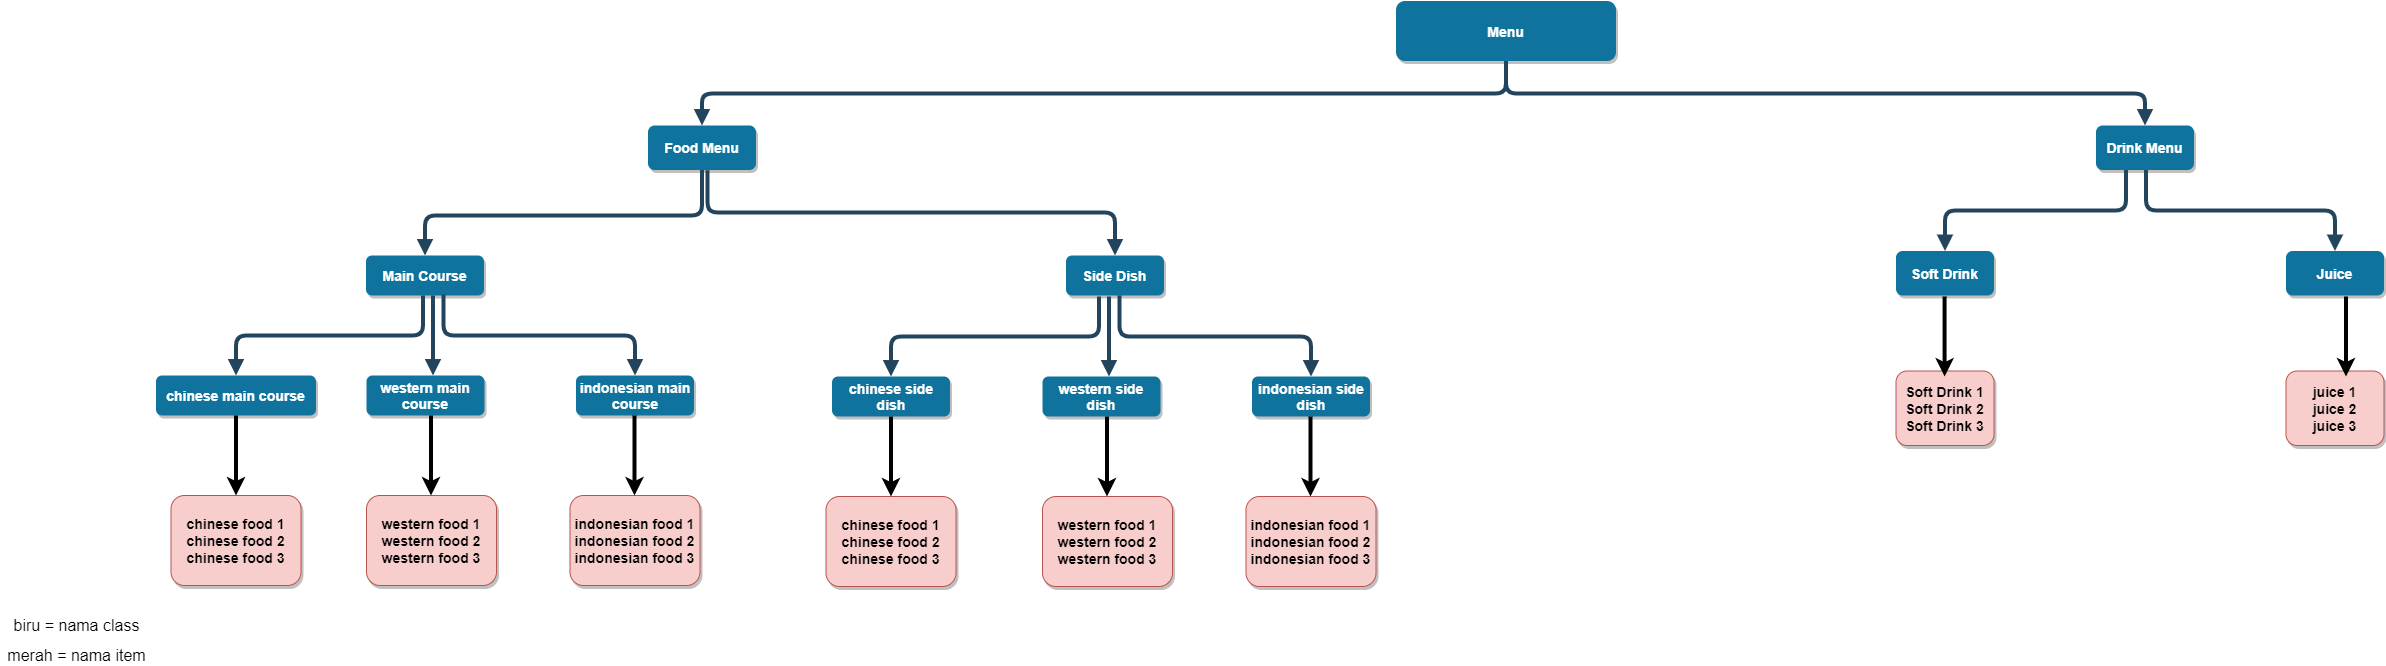

The diagram above was exported from draw.io. Its source (the exported page's mxGraphModel, read from the mxfile embedded in the PNG):
<mxGraphModel dx="2621.5" dy="433" grid="1" gridSize="10" guides="1" tooltips="1" connect="1" arrows="1" fold="1" page="1" pageScale="1.5" pageWidth="1169" pageHeight="827" background="#ffffff" math="0" shadow="0">
  <root>
    <mxCell id="0" />
    <mxCell id="1" parent="0" />
    <mxCell id="3" value="Menu" style="rounded=1;fillColor=#10739E;strokeColor=none;shadow=1;gradientColor=none;fontStyle=1;fontColor=#FFFFFF;fontSize=14;" parent="1" vertex="1">
      <mxGeometry x="1030" y="345.5" width="220" height="60" as="geometry" />
    </mxCell>
    <mxCell id="5" value="Food Menu" style="rounded=1;fillColor=#10739E;strokeColor=none;shadow=1;gradientColor=none;fontStyle=1;fontColor=#FFFFFF;fontSize=14;" parent="1" vertex="1">
      <mxGeometry x="282" y="470" width="108" height="44.5" as="geometry" />
    </mxCell>
    <mxCell id="6" value="Drink Menu" style="rounded=1;fillColor=#10739E;strokeColor=none;shadow=1;gradientColor=none;fontStyle=1;fontColor=#FFFFFF;fontSize=14;" parent="1" vertex="1">
      <mxGeometry x="1730" y="470" width="98" height="44.5" as="geometry" />
    </mxCell>
    <mxCell id="8" value="Main Course" style="rounded=1;fillColor=#10739E;strokeColor=none;shadow=1;gradientColor=none;fontStyle=1;fontColor=#FFFFFF;fontSize=14;" parent="1" vertex="1">
      <mxGeometry y="600" width="118" height="40" as="geometry" />
    </mxCell>
    <mxCell id="13" value="Side Dish" style="rounded=1;fillColor=#10739E;strokeColor=none;shadow=1;gradientColor=none;fontStyle=1;fontColor=#FFFFFF;fontSize=14;" parent="1" vertex="1">
      <mxGeometry x="700" y="600" width="98" height="40" as="geometry" />
    </mxCell>
    <mxCell id="30" value="" style="edgeStyle=elbowEdgeStyle;elbow=vertical;strokeWidth=4;endArrow=block;endFill=1;fontStyle=1;strokeColor=#23445D;" parent="1" source="3" target="5" edge="1">
      <mxGeometry x="22" y="165.5" width="100" height="100" as="geometry">
        <mxPoint x="22" y="265.5" as="sourcePoint" />
        <mxPoint x="122" y="165.5" as="targetPoint" />
      </mxGeometry>
    </mxCell>
    <mxCell id="32" value="" style="edgeStyle=elbowEdgeStyle;elbow=vertical;strokeWidth=4;endArrow=block;endFill=1;fontStyle=1;strokeColor=#23445D;" parent="1" source="3" target="6" edge="1">
      <mxGeometry x="22" y="165.5" width="100" height="100" as="geometry">
        <mxPoint x="22" y="265.5" as="sourcePoint" />
        <mxPoint x="122" y="165.5" as="targetPoint" />
      </mxGeometry>
    </mxCell>
    <mxCell id="nZXgOhopoBU_OLc_6xJs-55" value="" style="edgeStyle=elbowEdgeStyle;elbow=vertical;strokeWidth=4;endArrow=block;endFill=1;fontStyle=1;strokeColor=#23445D;entryX=0.5;entryY=0;entryDx=0;entryDy=0;exitX=0.5;exitY=1;exitDx=0;exitDy=0;" parent="1" source="5" target="8" edge="1">
      <mxGeometry x="-110" y="275.5" width="100" height="100" as="geometry">
        <mxPoint x="640" y="515.5" as="sourcePoint" />
        <mxPoint x="440" y="590" as="targetPoint" />
        <Array as="points">
          <mxPoint x="140" y="560" />
        </Array>
      </mxGeometry>
    </mxCell>
    <mxCell id="nZXgOhopoBU_OLc_6xJs-56" value="" style="edgeStyle=elbowEdgeStyle;elbow=vertical;strokeWidth=4;endArrow=block;endFill=1;fontStyle=1;strokeColor=#23445D;exitX=0.55;exitY=1.008;exitDx=0;exitDy=0;exitPerimeter=0;entryX=0.5;entryY=0;entryDx=0;entryDy=0;" parent="1" source="5" target="13" edge="1">
      <mxGeometry x="-88" y="285.5" width="100" height="100" as="geometry">
        <mxPoint x="662" y="525.5" as="sourcePoint" />
        <mxPoint x="840" y="600" as="targetPoint" />
        <Array as="points" />
      </mxGeometry>
    </mxCell>
    <mxCell id="nZXgOhopoBU_OLc_6xJs-57" value="chinese main course" style="rounded=1;fillColor=#10739E;strokeColor=none;shadow=1;gradientColor=none;fontStyle=1;fontColor=#FFFFFF;fontSize=14;" parent="1" vertex="1">
      <mxGeometry x="-210" y="720" width="160" height="40" as="geometry" />
    </mxCell>
    <mxCell id="nZXgOhopoBU_OLc_6xJs-58" value="western main course" style="rounded=1;fillColor=#10739E;strokeColor=none;shadow=1;gradientColor=none;fontStyle=1;fontColor=#FFFFFF;fontSize=14;whiteSpace=wrap;" parent="1" vertex="1">
      <mxGeometry x="0.5" y="720" width="118" height="40" as="geometry" />
    </mxCell>
    <mxCell id="nZXgOhopoBU_OLc_6xJs-59" value="indonesian main course" style="rounded=1;fillColor=#10739E;strokeColor=none;shadow=1;gradientColor=none;fontStyle=1;fontColor=#FFFFFF;fontSize=14;whiteSpace=wrap;" parent="1" vertex="1">
      <mxGeometry x="210" y="720" width="118" height="40" as="geometry" />
    </mxCell>
    <mxCell id="nZXgOhopoBU_OLc_6xJs-63" value="chinese food 1&#10;chinese food 2&#10;chinese food 3" style="rounded=1;fillColor=#f8cecc;strokeColor=#b85450;shadow=1;fontStyle=1;fontSize=14;" parent="1" vertex="1">
      <mxGeometry x="-195" y="840" width="130" height="90" as="geometry" />
    </mxCell>
    <mxCell id="nZXgOhopoBU_OLc_6xJs-64" value="western food 1&#10;western food 2&#10;western food 3" style="rounded=1;fillColor=#f8cecc;strokeColor=#b85450;shadow=1;fontStyle=1;fontSize=14;" parent="1" vertex="1">
      <mxGeometry x="0.5" y="840" width="130" height="90" as="geometry" />
    </mxCell>
    <mxCell id="nZXgOhopoBU_OLc_6xJs-65" value="indonesian food 1&#10;indonesian food 2&#10;indonesian food 3" style="rounded=1;fillColor=#f8cecc;strokeColor=#b85450;shadow=1;fontStyle=1;fontSize=14;" parent="1" vertex="1">
      <mxGeometry x="204" y="840" width="130" height="90" as="geometry" />
    </mxCell>
    <mxCell id="nZXgOhopoBU_OLc_6xJs-66" value="" style="edgeStyle=elbowEdgeStyle;elbow=vertical;strokeWidth=4;endArrow=block;endFill=1;fontStyle=1;strokeColor=#23445D;entryX=0.5;entryY=0;entryDx=0;entryDy=0;" parent="1" target="nZXgOhopoBU_OLc_6xJs-57" edge="1">
      <mxGeometry x="-389" y="391" width="100" height="100" as="geometry">
        <mxPoint x="57" y="640" as="sourcePoint" />
        <mxPoint x="-220" y="715.5" as="targetPoint" />
      </mxGeometry>
    </mxCell>
    <mxCell id="nZXgOhopoBU_OLc_6xJs-68" value="" style="edgeStyle=elbowEdgeStyle;elbow=vertical;strokeWidth=4;endArrow=block;endFill=1;fontStyle=1;strokeColor=#23445D;exitX=0.5;exitY=1;exitDx=0;exitDy=0;" parent="1" edge="1">
      <mxGeometry x="-379" y="401" width="100" height="100" as="geometry">
        <mxPoint x="67" y="640" as="sourcePoint" />
        <mxPoint x="67" y="720" as="targetPoint" />
        <Array as="points">
          <mxPoint x="-129" y="685.5" />
        </Array>
      </mxGeometry>
    </mxCell>
    <mxCell id="nZXgOhopoBU_OLc_6xJs-69" value="" style="edgeStyle=elbowEdgeStyle;elbow=vertical;strokeWidth=4;endArrow=block;endFill=1;fontStyle=1;strokeColor=#23445D;entryX=0.5;entryY=0;entryDx=0;entryDy=0;exitX=0.657;exitY=0.975;exitDx=0;exitDy=0;exitPerimeter=0;" parent="1" source="8" target="nZXgOhopoBU_OLc_6xJs-59" edge="1">
      <mxGeometry x="-379" y="401" width="100" height="100" as="geometry">
        <mxPoint x="67" y="650" as="sourcePoint" />
        <mxPoint x="-201" y="735.5" as="targetPoint" />
        <Array as="points">
          <mxPoint x="250" y="680" />
        </Array>
      </mxGeometry>
    </mxCell>
    <mxCell id="nZXgOhopoBU_OLc_6xJs-76" value="" style="endArrow=classic;html=1;entryX=0.5;entryY=0;entryDx=0;entryDy=0;exitX=0.5;exitY=1;exitDx=0;exitDy=0;strokeWidth=4;" parent="1" source="nZXgOhopoBU_OLc_6xJs-57" target="nZXgOhopoBU_OLc_6xJs-63" edge="1">
      <mxGeometry width="50" height="50" relative="1" as="geometry">
        <mxPoint x="-180" y="820" as="sourcePoint" />
        <mxPoint x="-130" y="770" as="targetPoint" />
      </mxGeometry>
    </mxCell>
    <mxCell id="nZXgOhopoBU_OLc_6xJs-77" value="" style="endArrow=classic;html=1;entryX=0.5;entryY=0;entryDx=0;entryDy=0;exitX=0.5;exitY=1;exitDx=0;exitDy=0;strokeWidth=4;" parent="1" edge="1">
      <mxGeometry width="50" height="50" relative="1" as="geometry">
        <mxPoint x="65" y="760" as="sourcePoint" />
        <mxPoint x="65" y="840" as="targetPoint" />
      </mxGeometry>
    </mxCell>
    <mxCell id="nZXgOhopoBU_OLc_6xJs-78" value="" style="endArrow=classic;html=1;entryX=0.5;entryY=0;entryDx=0;entryDy=0;exitX=0.5;exitY=1;exitDx=0;exitDy=0;strokeWidth=4;" parent="1" edge="1">
      <mxGeometry width="50" height="50" relative="1" as="geometry">
        <mxPoint x="268.5" y="760" as="sourcePoint" />
        <mxPoint x="268.5" y="840" as="targetPoint" />
      </mxGeometry>
    </mxCell>
    <mxCell id="nZXgOhopoBU_OLc_6xJs-79" value="chinese side dish" style="rounded=1;fillColor=#10739E;strokeColor=none;shadow=1;gradientColor=none;fontStyle=1;fontColor=#FFFFFF;fontSize=14;whiteSpace=wrap;" parent="1" vertex="1">
      <mxGeometry x="466" y="721" width="118" height="40" as="geometry" />
    </mxCell>
    <mxCell id="nZXgOhopoBU_OLc_6xJs-80" value="western side dish" style="rounded=1;fillColor=#10739E;strokeColor=none;shadow=1;gradientColor=none;fontStyle=1;fontColor=#FFFFFF;fontSize=14;whiteSpace=wrap;" parent="1" vertex="1">
      <mxGeometry x="676.5" y="721" width="118" height="40" as="geometry" />
    </mxCell>
    <mxCell id="nZXgOhopoBU_OLc_6xJs-81" value="indonesian side dish" style="rounded=1;fillColor=#10739E;strokeColor=none;shadow=1;gradientColor=none;fontStyle=1;fontColor=#FFFFFF;fontSize=14;whiteSpace=wrap;" parent="1" vertex="1">
      <mxGeometry x="886" y="721" width="118" height="40" as="geometry" />
    </mxCell>
    <mxCell id="nZXgOhopoBU_OLc_6xJs-82" value="chinese food 1&#10;chinese food 2&#10;chinese food 3" style="rounded=1;fillColor=#f8cecc;strokeColor=#b85450;shadow=1;fontStyle=1;fontSize=14;" parent="1" vertex="1">
      <mxGeometry x="460" y="841" width="130" height="90" as="geometry" />
    </mxCell>
    <mxCell id="nZXgOhopoBU_OLc_6xJs-83" value="western food 1&#10;western food 2&#10;western food 3" style="rounded=1;fillColor=#f8cecc;strokeColor=#b85450;shadow=1;fontStyle=1;fontSize=14;" parent="1" vertex="1">
      <mxGeometry x="676.5" y="841" width="130" height="90" as="geometry" />
    </mxCell>
    <mxCell id="nZXgOhopoBU_OLc_6xJs-84" value="indonesian food 1&#10;indonesian food 2&#10;indonesian food 3" style="rounded=1;fillColor=#f8cecc;strokeColor=#b85450;shadow=1;fontStyle=1;fontSize=14;" parent="1" vertex="1">
      <mxGeometry x="880" y="841" width="130" height="90" as="geometry" />
    </mxCell>
    <mxCell id="nZXgOhopoBU_OLc_6xJs-85" value="" style="edgeStyle=elbowEdgeStyle;elbow=vertical;strokeWidth=4;endArrow=block;endFill=1;fontStyle=1;strokeColor=#23445D;entryX=0.5;entryY=0;entryDx=0;entryDy=0;" parent="1" target="nZXgOhopoBU_OLc_6xJs-79" edge="1">
      <mxGeometry x="287" y="392" width="100" height="100" as="geometry">
        <mxPoint x="733" y="641" as="sourcePoint" />
        <mxPoint x="456" y="716.5" as="targetPoint" />
      </mxGeometry>
    </mxCell>
    <mxCell id="nZXgOhopoBU_OLc_6xJs-86" value="" style="edgeStyle=elbowEdgeStyle;elbow=vertical;strokeWidth=4;endArrow=block;endFill=1;fontStyle=1;strokeColor=#23445D;exitX=0.5;exitY=1;exitDx=0;exitDy=0;" parent="1" edge="1">
      <mxGeometry x="297" y="402" width="100" height="100" as="geometry">
        <mxPoint x="743" y="641" as="sourcePoint" />
        <mxPoint x="743" y="721" as="targetPoint" />
        <Array as="points">
          <mxPoint x="547" y="686.5" />
        </Array>
      </mxGeometry>
    </mxCell>
    <mxCell id="nZXgOhopoBU_OLc_6xJs-87" value="" style="edgeStyle=elbowEdgeStyle;elbow=vertical;strokeWidth=4;endArrow=block;endFill=1;fontStyle=1;strokeColor=#23445D;entryX=0.5;entryY=0;entryDx=0;entryDy=0;exitX=0.657;exitY=0.975;exitDx=0;exitDy=0;exitPerimeter=0;" parent="1" target="nZXgOhopoBU_OLc_6xJs-81" edge="1">
      <mxGeometry x="297" y="402" width="100" height="100" as="geometry">
        <mxPoint x="753.5259999999998" y="640" as="sourcePoint" />
        <mxPoint x="475" y="736.5" as="targetPoint" />
        <Array as="points">
          <mxPoint x="926" y="681" />
        </Array>
      </mxGeometry>
    </mxCell>
    <mxCell id="nZXgOhopoBU_OLc_6xJs-88" value="" style="endArrow=classic;html=1;entryX=0.5;entryY=0;entryDx=0;entryDy=0;exitX=0.5;exitY=1;exitDx=0;exitDy=0;strokeWidth=4;" parent="1" source="nZXgOhopoBU_OLc_6xJs-79" target="nZXgOhopoBU_OLc_6xJs-82" edge="1">
      <mxGeometry width="50" height="50" relative="1" as="geometry">
        <mxPoint x="496" y="821" as="sourcePoint" />
        <mxPoint x="546" y="771" as="targetPoint" />
      </mxGeometry>
    </mxCell>
    <mxCell id="nZXgOhopoBU_OLc_6xJs-89" value="" style="endArrow=classic;html=1;entryX=0.5;entryY=0;entryDx=0;entryDy=0;exitX=0.5;exitY=1;exitDx=0;exitDy=0;strokeWidth=4;" parent="1" edge="1">
      <mxGeometry width="50" height="50" relative="1" as="geometry">
        <mxPoint x="741" y="761" as="sourcePoint" />
        <mxPoint x="741" y="841" as="targetPoint" />
      </mxGeometry>
    </mxCell>
    <mxCell id="nZXgOhopoBU_OLc_6xJs-90" value="" style="endArrow=classic;html=1;entryX=0.5;entryY=0;entryDx=0;entryDy=0;exitX=0.5;exitY=1;exitDx=0;exitDy=0;strokeWidth=4;" parent="1" edge="1">
      <mxGeometry width="50" height="50" relative="1" as="geometry">
        <mxPoint x="944.5" y="761" as="sourcePoint" />
        <mxPoint x="944.5" y="841" as="targetPoint" />
      </mxGeometry>
    </mxCell>
    <mxCell id="nZXgOhopoBU_OLc_6xJs-91" value="Soft Drink" style="rounded=1;fillColor=#10739E;strokeColor=none;shadow=1;gradientColor=none;fontStyle=1;fontColor=#FFFFFF;fontSize=14;" parent="1" vertex="1">
      <mxGeometry x="1530" y="595.5" width="98" height="44.5" as="geometry" />
    </mxCell>
    <mxCell id="nZXgOhopoBU_OLc_6xJs-92" value="Juice" style="rounded=1;fillColor=#10739E;strokeColor=none;shadow=1;gradientColor=none;fontStyle=1;fontColor=#FFFFFF;fontSize=14;" parent="1" vertex="1">
      <mxGeometry x="1920" y="595.5" width="98" height="44.5" as="geometry" />
    </mxCell>
    <mxCell id="nZXgOhopoBU_OLc_6xJs-95" value="Soft Drink 1&#10;Soft Drink 2&#10;Soft Drink 3" style="rounded=1;fillColor=#f8cecc;strokeColor=#b85450;shadow=1;fontStyle=1;fontSize=14;" parent="1" vertex="1">
      <mxGeometry x="1530" y="715.5" width="98" height="74.5" as="geometry" />
    </mxCell>
    <mxCell id="nZXgOhopoBU_OLc_6xJs-98" value="juice 1&#10;juice 2&#10;juice 3" style="rounded=1;fillColor=#f8cecc;strokeColor=#b85450;shadow=1;fontStyle=1;fontSize=14;" parent="1" vertex="1">
      <mxGeometry x="1920" y="715.5" width="98" height="74.5" as="geometry" />
    </mxCell>
    <mxCell id="nZXgOhopoBU_OLc_6xJs-99" value="" style="edgeStyle=elbowEdgeStyle;elbow=vertical;strokeWidth=4;endArrow=block;endFill=1;fontStyle=1;strokeColor=#23445D;entryX=0.5;entryY=0;entryDx=0;entryDy=0;" parent="1" target="nZXgOhopoBU_OLc_6xJs-92" edge="1">
      <mxGeometry x="1030" y="274.5" width="100" height="100" as="geometry">
        <mxPoint x="1780" y="514.5" as="sourcePoint" />
        <mxPoint x="2787.000000000001" y="578.9999999999999" as="targetPoint" />
      </mxGeometry>
    </mxCell>
    <mxCell id="nZXgOhopoBU_OLc_6xJs-100" value="" style="edgeStyle=elbowEdgeStyle;elbow=vertical;strokeWidth=4;endArrow=block;endFill=1;fontStyle=1;strokeColor=#23445D;entryX=0.5;entryY=0;entryDx=0;entryDy=0;" parent="1" target="nZXgOhopoBU_OLc_6xJs-91" edge="1">
      <mxGeometry x="1010" y="274.5" width="100" height="100" as="geometry">
        <mxPoint x="1760" y="514.5" as="sourcePoint" />
        <mxPoint x="1949.000000000001" y="595.5" as="targetPoint" />
      </mxGeometry>
    </mxCell>
    <mxCell id="nZXgOhopoBU_OLc_6xJs-101" value="" style="endArrow=classic;html=1;entryX=0.5;entryY=0;entryDx=0;entryDy=0;exitX=0.5;exitY=1;exitDx=0;exitDy=0;strokeWidth=4;" parent="1" edge="1">
      <mxGeometry width="50" height="50" relative="1" as="geometry">
        <mxPoint x="1578.5800000000004" y="641" as="sourcePoint" />
        <mxPoint x="1578.58" y="721" as="targetPoint" />
      </mxGeometry>
    </mxCell>
    <mxCell id="nZXgOhopoBU_OLc_6xJs-102" value="" style="endArrow=classic;html=1;entryX=0.5;entryY=0;entryDx=0;entryDy=0;exitX=0.5;exitY=1;exitDx=0;exitDy=0;strokeWidth=4;" parent="1" edge="1">
      <mxGeometry width="50" height="50" relative="1" as="geometry">
        <mxPoint x="1980.0000000000005" y="641" as="sourcePoint" />
        <mxPoint x="1980" y="721" as="targetPoint" />
      </mxGeometry>
    </mxCell>
    <mxCell id="1TszYb0U8L2JSUDx1nXX-32" value="biru = nama class" style="text;html=1;resizable=0;autosize=1;align=center;verticalAlign=middle;points=[];fillColor=none;strokeColor=none;rounded=0;fontSize=16;" vertex="1" parent="1">
      <mxGeometry x="-360" y="960" width="140" height="20" as="geometry" />
    </mxCell>
    <mxCell id="1TszYb0U8L2JSUDx1nXX-34" value="merah = nama item" style="text;html=1;resizable=0;autosize=1;align=center;verticalAlign=middle;points=[];fillColor=none;strokeColor=none;rounded=0;fontSize=16;" vertex="1" parent="1">
      <mxGeometry x="-365" y="990" width="150" height="20" as="geometry" />
    </mxCell>
  </root>
</mxGraphModel>